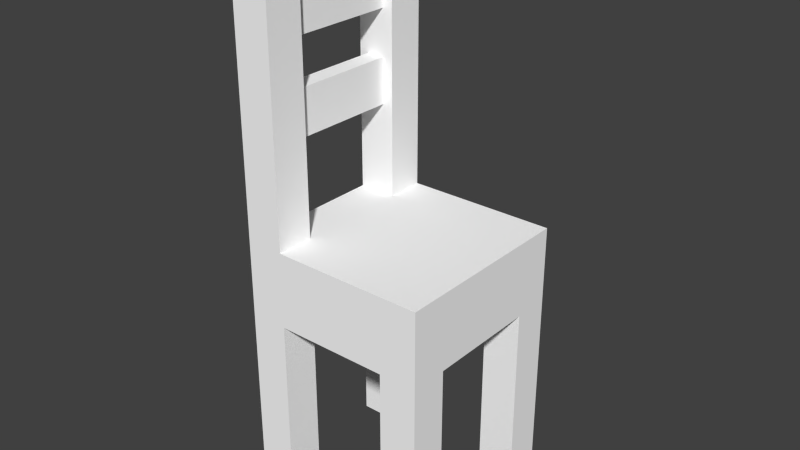 # Source: chair.blend  (saved by Blender 2.73.0; exported with 4.5.12 LTS)
import bpy
from mathutils import Matrix  # noqa: F401  (used for matrix-valued properties, if any)

bpy.ops.wm.read_factory_settings(use_empty=True)
scene = bpy.context.scene
scene.name = 'Scene'

# ---- collections
col_collection_1 = bpy.data.collections.new('Collection 1'); scene.collection.children.link(col_collection_1)

# ---- materials (node trees are filled in below, after node groups)
mat_material = bpy.data.materials.new('material')
mat_material.alpha_threshold = 0.0
mat_material.use_transparent_shadow = False
mat_material.diffuse_color = (1.0, 1.0, 1.0, 1.0)
mat_material.roughness = 0.5

# ---- material node trees

# ---- world
world_world = bpy.data.worlds.new('World'); scene.world = world_world
world_world.color = (0.05088, 0.05088, 0.05088)
world_world.use_sun_shadow = False
world_world.sun_shadow_jitter_overblur = 0.0
world_world.cycles.sampling_method = 'MANUAL'
world_world.cycles.sample_map_resolution = 256

# ---- meshes
me_id17 = bpy.data.meshes.new('ID17')
me_id17.from_pydata([(57.11, 315.0, 741.2), (57.11, 78.74, 835.7), (57.11, 78.74, 741.2), (57.11, 315.0, 835.7), (57.11, 315.0, 741.2), (18.92, 78.74, 741.2), (18.92, 315.0, 741.2), (57.11, 78.74, 741.2), (57.11, 78.74, 835.7), (18.92, 315.0, 835.7), (18.92, 78.74, 835.7), (57.11, 315.0, 835.7), (18.92, 315.0, 835.7), (18.92, 78.74, 741.2), (18.92, 78.74, 835.7), (18.92, 315.0, 741.2), (57.11, 315.0, 931.0), (57.11, 78.74, 1025.0), (57.11, 78.74, 931.0), (57.11, 315.0, 1025.0), (57.11, 315.0, 931.0), (18.92, 78.74, 931.0), (18.92, 315.0, 931.0), (57.11, 78.74, 931.0), (57.11, 78.74, 1025.0), (18.92, 315.0, 1025.0), (18.92, 78.74, 1025.0), (57.11, 315.0, 1025.0), (18.92, 315.0, 1025.0), (18.92, 78.74, 931.0), (18.92, 78.74, 1025.0), (18.92, 315.0, 931.0), (393.7, 315.0, 393.7), (315.0, 78.74, 393.7), (315.0, 315.0, 393.7), (393.7, 78.74, 393.7), (315.0, 393.7, 393.7), (78.74, 315.0, 393.7), (78.74, 393.7, 393.7), (78.74, 78.74, 393.7), (78.74, 0.0, 393.7), (315.0, 0.0, 393.7), (0.0, 78.74, 393.7), (0.0, 315.0, 393.7), (393.7, 0.0, 551.2), (315.0, 0.0, 0.0), (393.7, 0.0, 0.0), (315.0, 0.0, 393.7), (78.74, 0.0, 393.7), (0.0, 0.0, 0.0), (78.74, 0.0, 0.0), (0.0, 0.0, 1142.0), (78.74, 0.0, 551.2), (78.74, 0.0, 1142.0), (78.74, 78.74, 0.0), (78.74, 0.0, 393.7), (78.74, 0.0, 0.0), (78.74, 78.74, 393.7), (0.0, 78.74, 393.7), (78.74, 78.74, 0.0), (0.0, 78.74, 0.0), (78.74, 78.74, 393.7), (9.948e-14, 393.7, 1142.0), (0.0, 315.0, 551.2), (9.948e-14, 315.0, 1142.0), (0.0, 315.0, 393.7), (0.0, 315.0, 0.0), (0.0, 393.7, 0.0), (0.0, 78.74, 393.7), (0.0, 78.74, 551.2), (0.0, 78.74, 1142.0), (0.0, 0.0, 0.0), (0.0, 0.0, 1142.0), (0.0, 78.74, 0.0), (78.74, 315.0, 393.7), (0.0, 315.0, 0.0), (78.74, 315.0, 0.0), (0.0, 315.0, 393.7), (78.74, 393.7, 0.0), (78.74, 315.0, 393.7), (78.74, 315.0, 0.0), (78.74, 393.7, 393.7), (9.948e-14, 393.7, 1142.0), (78.74, 393.7, 0.0), (0.0, 393.7, 0.0), (78.74, 393.7, 393.7), (78.74, 393.7, 551.2), (315.0, 393.7, 393.7), (78.74, 393.7, 1142.0), (393.7, 393.7, 0.0), (315.0, 393.7, 0.0), (393.7, 393.7, 551.2), (315.0, 393.7, 393.7), (315.0, 315.0, 0.0), (315.0, 315.0, 393.7), (315.0, 393.7, 0.0), (393.7, 315.0, 393.7), (315.0, 315.0, 0.0), (393.7, 315.0, 0.0), (315.0, 315.0, 393.7), (393.7, 393.7, 0.0), (393.7, 315.0, 393.7), (393.7, 315.0, 0.0), (393.7, 78.74, 0.0), (393.7, 0.0, 551.2), (393.7, 0.0, 0.0), (393.7, 78.74, 393.7), (393.7, 393.7, 551.2), (315.0, 78.74, 393.7), (393.7, 78.74, 0.0), (315.0, 78.74, 0.0), (393.7, 78.74, 393.7), (315.0, 78.74, 393.7), (315.0, 0.0, 0.0), (315.0, 0.0, 393.7), (315.0, 78.74, 0.0), (78.74, 78.74, 0.0), (0.0, 0.0, 0.0), (0.0, 78.74, 0.0), (78.74, 0.0, 0.0), (393.7, 78.74, 0.0), (315.0, 0.0, 0.0), (315.0, 78.74, 0.0), (393.7, 0.0, 0.0), (393.7, 0.0, 551.2), (78.74, 78.74, 551.2), (78.74, 0.0, 551.2), (78.74, 315.0, 551.2), (78.74, 393.7, 551.2), (393.7, 393.7, 551.2), (0.0, 315.0, 551.2), (0.0, 78.74, 551.2), (78.74, 78.74, 551.2), (78.74, 0.0, 1142.0), (78.74, 0.0, 551.2), (78.74, 78.74, 1142.0), (78.74, 0.0, 1142.0), (0.0, 78.74, 1142.0), (0.0, 0.0, 1142.0), (78.74, 78.74, 1142.0), (78.74, 393.7, 0.0), (0.0, 315.0, 0.0), (0.0, 393.7, 0.0), (78.74, 315.0, 0.0), (0.0, 78.74, 551.2), (18.92, 78.74, 741.2), (78.74, 78.74, 551.2), (0.0, 78.74, 1142.0), (18.92, 78.74, 835.7), (18.92, 78.74, 931.0), (57.11, 78.74, 835.7), (18.92, 78.74, 1025.0), (57.11, 78.74, 1025.0), (57.11, 78.74, 741.2), (78.74, 78.74, 1142.0), (57.11, 78.74, 931.0), (78.74, 315.0, 551.2), (57.11, 315.0, 741.2), (0.0, 315.0, 551.2), (78.74, 315.0, 1142.0), (57.11, 315.0, 835.7), (57.11, 315.0, 931.0), (18.92, 315.0, 835.7), (57.11, 315.0, 1025.0), (18.92, 315.0, 1025.0), (18.92, 315.0, 741.2), (9.948e-14, 315.0, 1142.0), (18.92, 315.0, 931.0), (78.74, 315.0, 1142.0), (9.948e-14, 393.7, 1142.0), (9.948e-14, 315.0, 1142.0), (78.74, 393.7, 1142.0), (393.7, 393.7, 0.0), (315.0, 315.0, 0.0), (315.0, 393.7, 0.0), (393.7, 315.0, 0.0), (78.74, 315.0, 551.2), (78.74, 393.7, 1142.0), (78.74, 315.0, 1142.0), (78.74, 393.7, 551.2)], [], [(0, 1, 2), (1, 0, 3), (4, 5, 6), (5, 4, 7), (8, 9, 10), (9, 8, 11), (12, 13, 14), (13, 12, 15), (16, 17, 18), (17, 16, 19), (20, 21, 22), (21, 20, 23), (24, 25, 26), (25, 24, 27), (28, 29, 30), (29, 28, 31), (32, 33, 34), (33, 32, 35), (36, 37, 38), (37, 36, 39), (39, 36, 40), (40, 36, 41), (41, 36, 34), (41, 34, 33), (37, 42, 43), (42, 37, 39), (44, 45, 46), (45, 44, 47), (47, 44, 48), (48, 49, 50), (49, 48, 51), (51, 48, 52), (52, 48, 44), (51, 52, 53), (54, 55, 56), (55, 54, 57), (58, 59, 60), (59, 58, 61), (62, 63, 64), (63, 62, 65), (65, 62, 66), (66, 62, 67), (63, 68, 69), (68, 63, 65), (70, 71, 72), (71, 70, 73), (73, 70, 69), (73, 69, 68), (74, 75, 76), (75, 74, 77), (78, 79, 80), (79, 78, 81), (82, 83, 84), (83, 82, 85), (85, 82, 86), (85, 86, 87), (86, 82, 88), (87, 89, 90), (89, 87, 91), (91, 87, 86), (92, 93, 94), (93, 92, 95), (96, 97, 98), (97, 96, 99), (100, 101, 102), (103, 104, 105), (104, 103, 106), (104, 106, 107), (107, 106, 101), (107, 101, 100), (108, 109, 110), (109, 108, 111), (112, 113, 114), (113, 112, 115), (116, 117, 118), (117, 116, 119), (120, 121, 122), (121, 120, 123), (124, 125, 126), (125, 124, 127), (127, 124, 128), (128, 124, 129), (125, 130, 131), (130, 125, 127), (132, 133, 134), (133, 132, 135), (136, 137, 138), (137, 136, 139), (140, 141, 142), (141, 140, 143), (144, 145, 146), (145, 144, 147), (145, 147, 148), (148, 147, 149), (148, 149, 150), (149, 147, 151), (151, 147, 152), (146, 153, 154), (153, 146, 145), (154, 153, 150), (154, 150, 155), (155, 150, 149), (154, 155, 152), (154, 152, 147), (156, 157, 158), (157, 156, 159), (157, 159, 160), (160, 159, 161), (160, 161, 162), (161, 159, 163), (163, 159, 164), (158, 165, 166), (165, 158, 157), (166, 165, 162), (166, 162, 167), (167, 162, 161), (166, 167, 164), (166, 164, 159), (168, 169, 170), (169, 168, 171), (172, 173, 174), (173, 172, 175), (176, 177, 178), (177, 176, 179)])
_uv = me_id17.uv_layers.new(name='UVMap')
_uv.uv.foreach_set('vector', [0.6, 0.6591, 0.6571, 0.7955, 0.6, 0.7955, 0.6571, 0.7955, 0.6, 0.6591, 0.6571, 0.6591, 0.7605, 0.7727, 0.7374, 0.9091, 0.7374, 0.7727, 0.7374, 0.9091, 0.7605, 0.7727, 0.7605, 0.9091, 0.951, 0.6591, 0.9279, 0.7955, 0.9279, 0.6591, 0.9279, 0.7955, 0.951, 0.6591, 0.951, 0.7955, 0.5429, 0.6591, 0.6, 0.7955, 0.5429, 0.7955, 0.6, 0.7955, 0.5429, 0.6591, 0.6, 0.6591, 0.5429, 0.7955, 0.4857, 0.6591, 0.5429, 0.6591, 0.4857, 0.6591, 0.5429, 0.7955, 0.4857, 0.7955, 0.7374, 0.7727, 0.7143, 0.9091, 0.7143, 0.7727, 0.7143, 0.9091, 0.7374, 0.7727, 0.7374, 0.9091, 0.9279, 0.6591, 0.9048, 0.7955, 0.9048, 0.6591, 0.9048, 0.7955, 0.9279, 0.6591, 0.9279, 0.7955, 0.4286, 0.6591, 0.4857, 0.7955, 0.4286, 0.7955, 0.4857, 0.7955, 0.4286, 0.6591, 0.4857, 0.6591, 0.7143, 0.7727, 0.6667, 0.9091, 0.6667, 0.7727, 0.6667, 0.9091, 0.7143, 0.7727, 0.7143, 0.9091, 0.6667, 0.7727, 0.8095, 0.7273, 0.8095, 0.7727, 0.8095, 0.7273, 0.6667, 0.7727, 0.8095, 0.5909, 0.8095, 0.5909, 0.6667, 0.7727, 0.8095, 0.5455, 0.8095, 0.5455, 0.6667, 0.7727, 0.6667, 0.5455, 0.0, 0.0, 0.0, 0.0, 0.0, 0.0, 0.0, 0.0, 0.0, 0.0, 0.0, 0.0, 0.8095, 0.7273, 0.8571, 0.5909, 0.8571, 0.7273, 0.8571, 0.5909, 0.8095, 0.7273, 0.8095, 0.5909, 0.4762, 0.3182, 0.4286, 0.0, 0.4762, 0.0, 0.4286, 0.0, 0.4762, 0.3182, 0.4286, 0.2273, 0.4286, 0.2273, 0.4762, 0.3182, 0.2857, 0.2273, 0.2857, 0.2273, 0.2381, 0.0, 0.2857, 0.0, 0.2381, 0.0, 0.2857, 0.2273, 0.2381, 0.6591, 0.2381, 0.6591, 0.2857, 0.2273, 0.2857, 0.3182, 0.2857, 0.3182, 0.2857, 0.2273, 0.4762, 0.3182, 0.2381, 0.6591, 0.2857, 0.3182, 0.2857, 0.6591, 0.04762, 0.8864, 0.09524, 0.6591, 0.09524, 0.8864, 0.09524, 0.6591, 0.04762, 0.8864, 0.04762, 0.6591, 0.1429, 0.6591, 0.1905, 0.8864, 0.1429, 0.8864, 0.1905, 0.8864, 0.1429, 0.6591, 0.1905, 0.6591, 0.4762, 0.6591, 0.5238, 0.3182, 0.5238, 0.6591, 0.5238, 0.3182, 0.4762, 0.6591, 0.5238, 0.2273, 0.5238, 0.2273, 0.4762, 0.6591, 0.5238, 0.0, 0.5238, 0.0, 0.4762, 0.6591, 0.4762, 3.432e-09, 0.5238, 0.3182, 0.6667, 0.2273, 0.6667, 0.3182, 0.6667, 0.2273, 0.5238, 0.3182, 0.5238, 0.2273, 0.9524, 0.0, 0.9048, 0.6591, 0.9048, 0.0, 0.9048, 0.6591, 0.9524, 0.0, 0.9524, 0.6591, 0.0, 0.0, 0.0, 0.0, 0.0, 0.0, 0.0, 0.0, 0.0, 0.0, 0.0, 0.0, 0.381, 0.6591, 0.4286, 0.8864, 0.381, 0.8864, 0.4286, 0.8864, 0.381, 0.6591, 0.4286, 0.6591, 0.3333, 0.6591, 0.2857, 0.8864, 0.2857, 0.6591, 0.2857, 0.8864, 0.3333, 0.6591, 0.3333, 0.8864, 0.2381, 0.6591, 0.1905, 0.0, 0.2381, 0.0, 0.1905, 0.0, 0.2381, 0.6591, 0.1905, 0.2273, 0.1905, 0.2273, 0.2381, 0.6591, 0.1905, 0.3182, 0.1905, 0.2273, 0.1905, 0.3182, 0.04762, 0.2273, 0.1905, 0.3182, 0.2381, 0.6591, 0.1905, 0.6591, 0.04762, 0.2273, 0.0, 1.762e-08, 0.04762, 0.0, 0.0, 1.762e-08, 0.04762, 0.2273, 3.691e-08, 0.3182, 3.691e-08, 0.3182, 0.04762, 0.2273, 0.1905, 0.3182, 0.1429, 0.6591, 0.09524, 0.8864, 0.09524, 0.6591, 0.09524, 0.8864, 0.1429, 0.6591, 0.1429, 0.8864, 0.2381, 0.6591, 0.2857, 0.8864, 0.2381, 0.8864, 0.2857, 0.8864, 0.2381, 0.6591, 0.2857, 0.6591, 0.6667, 0.3182, 0.7143, 0.09091, 0.7143, 0.3182, 0.8571, 0.3182, 0.9048, 0.0, 0.9048, 0.3182, 0.9048, 0.0, 0.8571, 0.3182, 0.8571, 0.09091, 0.9048, 0.0, 0.8571, 0.09091, 0.6667, 3.523e-08, 0.6667, 3.523e-08, 0.8571, 0.09091, 0.7143, 0.09091, 0.6667, 3.523e-08, 0.7143, 0.09091, 0.6667, 0.3182, 0.2381, 0.8864, 0.1905, 0.6591, 0.2381, 0.6591, 0.1905, 0.6591, 0.2381, 0.8864, 0.1905, 0.8864, 0.381, 0.6591, 0.3333, 0.8864, 0.3333, 0.6591, 0.3333, 0.8864, 0.381, 0.6591, 0.381, 0.8864, 0.5714, 0.7955, 0.619, 0.8409, 0.5714, 0.8409, 0.619, 0.8409, 0.5714, 0.7955, 0.619, 0.7955, 0.4762, 0.7955, 0.5238, 0.8409, 0.4762, 0.8409, 0.5238, 0.8409, 0.4762, 0.7955, 0.5238, 0.7955, 0.6667, 0.3182, 0.7143, 0.5, 0.6667, 0.5, 0.7143, 0.5, 0.6667, 0.3182, 0.8571, 0.5, 0.8571, 0.5, 0.6667, 0.3182, 0.9048, 0.5, 0.9048, 0.5, 0.6667, 0.3182, 0.9048, 0.3182, 0.7143, 0.5, 0.8571, 0.5455, 0.7143, 0.5455, 0.8571, 0.5455, 0.7143, 0.5, 0.8571, 0.5, 0.04762, 0.6591, 0.0, 1.0, 4.259e-09, 0.6591, 0.0, 1.0, 0.04762, 0.6591, 0.04762, 1.0, 0.4762, 0.7955, 0.4286, 0.8409, 0.4286, 0.7955, 0.4286, 0.8409, 0.4762, 0.7955, 0.4762, 0.8409, 0.5714, 0.7955, 0.5238, 0.8409, 0.5238, 0.7955, 0.5238, 0.8409, 0.5714, 0.7955, 0.5714, 0.8409, 0.9524, 0.6818, 0.9638, 0.5721, 1.0, 0.6818, 0.9638, 0.5721, 0.9524, 0.6818, 0.9524, 0.3409, 0.9638, 0.5721, 0.9524, 0.3409, 0.9638, 0.5176, 0.9638, 0.5176, 0.9524, 0.3409, 0.9638, 0.4626, 0.9638, 0.5176, 0.9638, 0.4626, 0.9869, 0.5176, 0.9638, 0.4626, 0.9524, 0.3409, 0.9638, 0.408, 0.9638, 0.408, 0.9524, 0.3409, 0.9869, 0.408, 1.0, 0.6818, 0.9869, 0.5721, 1.0, 0.3409, 0.9869, 0.5721, 1.0, 0.6818, 0.9638, 0.5721, 1.0, 0.3409, 0.9869, 0.5721, 0.9869, 0.5176, 1.0, 0.3409, 0.9869, 0.5176, 0.9869, 0.4626, 0.9869, 0.4626, 0.9869, 0.5176, 0.9638, 0.4626, 1.0, 0.3409, 0.9869, 0.4626, 0.9869, 0.408, 1.0, 0.3409, 0.9869, 0.408, 0.9524, 0.3409, 0.9524, 0.3409, 0.9655, 0.2312, 1.0, 0.3409, 0.9655, 0.2312, 0.9524, 0.3409, 0.9524, 0.0, 0.9655, 0.2312, 0.9524, 0.0, 0.9655, 0.1766, 0.9655, 0.1766, 0.9524, 0.0, 0.9655, 0.1216, 0.9655, 0.1766, 0.9655, 0.1216, 0.9886, 0.1766, 0.9655, 0.1216, 0.9524, 0.0, 0.9655, 0.0671, 0.9655, 0.0671, 0.9524, 0.0, 0.9886, 0.0671, 1.0, 0.3409, 0.9886, 0.2312, 1.0, 0.0, 0.9886, 0.2312, 1.0, 0.3409, 0.9655, 0.2312, 1.0, 0.0, 0.9886, 0.2312, 0.9886, 0.1766, 1.0, 0.0, 0.9886, 0.1766, 0.9886, 0.1216, 0.9886, 0.1216, 0.9886, 0.1766, 0.9655, 0.1216, 1.0, 0.0, 0.9886, 0.1216, 0.9886, 0.0671, 1.0, 0.0, 0.9886, 0.0671, 0.9524, 0.0, 0.8081, 0.7727, 0.7605, 0.8182, 0.7605, 0.7727, 0.7605, 0.8182, 0.8081, 0.7727, 0.8081, 0.8182, 0.8081, 0.7727, 0.8557, 0.8182, 0.8081, 0.8182, 0.8557, 0.8182, 0.8081, 0.7727, 0.8557, 0.7727, 0.8571, 0.5455, 0.9048, 0.8864, 0.8571, 0.8864, 0.9048, 0.8864, 0.8571, 0.5455, 0.9048, 0.5455])
me_id17.materials.append(mat_material)
me_id17.use_remesh_preserve_volume = False
me_id17.use_remesh_preserve_attributes = False
me_id17.use_mirror_vertex_groups = False
me_id17.update()

# ---- objects
ob_sketchup = bpy.data.objects.new('SketchUp', None)
ob_chair_002 = bpy.data.objects.new('Chair.002', me_id17)

# ---- transforms, parenting, visibility, modifiers, constraints
ob_sketchup.location = (0.0, 0.0, 0.0)
ob_sketchup.scale = (0.0254, 0.0254, 0.0254)
ob_sketchup.empty_image_offset = (0.0, 0.0)
ob_sketchup.lineart.crease_threshold = 0.0
ob_chair_002.parent = ob_sketchup
ob_chair_002.location = (0.0, -19.69, 0.0)
ob_chair_002.scale = (0.05, 0.05, 0.05)
ob_chair_002.lineart.crease_threshold = 0.0

# ---- collection membership
col_collection_1.objects.link(ob_sketchup)
col_collection_1.objects.link(ob_chair_002)

# ---- scene / render settings (as saved in the file)
scene.frame_start = 1; scene.frame_end = 250; scene.frame_set(1)
scene.render.engine = 'BLENDER_EEVEE_NEXT'
scene.render.resolution_percentage = 50
scene.render.dither_intensity = 0.0
scene.cycles.use_denoising = False
scene.cycles.samples = 10
scene.cycles.sampling_pattern = 'TABULATED_SOBOL'
scene.cycles.light_sampling_threshold = 0.0
scene.cycles.use_adaptive_sampling = False
scene.cycles.use_light_tree = False
scene.cycles.blur_glossy = 0.0
scene.cycles.pixel_filter_type = 'GAUSSIAN'
scene.cycles.sample_clamp_indirect = 0.0
scene.view_settings.view_transform = 'Standard'
bpy.context.view_layer.update()

# ---- added for rendering (the .blend has no active camera and no usable light): camera, sun
cam_auto = bpy.data.cameras.new('AutoCamera')
cam_auto.lens = 50.0
cam_auto.sensor_width = 36.0
cam_auto.clip_end = 1000.0
ob_auto_camera = bpy.data.objects.new('AutoCamera', cam_auto)
scene.collection.objects.link(ob_auto_camera)
ob_auto_camera.location = (1.7426, -2.04112, 1.91908)
ob_auto_camera.rotation_euler = (1.09748, -7.21219e-08, 0.694738)
scene.camera = ob_auto_camera
light_auto_sun = bpy.data.lights.new('AutoSun', 'SUN')
light_auto_sun.energy = 3.0
light_auto_sun.angle = 0.0523599
ob_auto_sun = bpy.data.objects.new('AutoSun', light_auto_sun)
scene.collection.objects.link(ob_auto_sun)
ob_auto_sun.rotation_euler = (0.872665, 0.174533, 0.523599)
bpy.context.view_layer.update()
